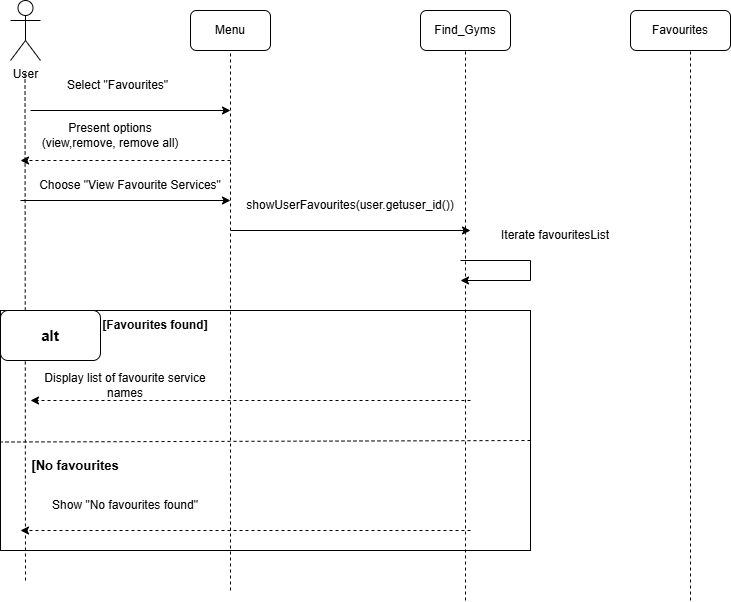

The diagram above was exported from draw.io. Its source (the exported page's mxGraphModel, read from the mxfile embedded in the PNG):
<mxGraphModel dx="3037" dy="521" grid="1" gridSize="10" guides="1" tooltips="1" connect="1" arrows="1" fold="1" page="1" pageScale="1" pageWidth="850" pageHeight="1100" math="0" shadow="0">
  <root>
    <mxCell id="0" />
    <mxCell id="1" parent="0" />
    <mxCell id="RYpzuUhJRHO_QIAWk-TS-28" value="" style="rounded=0;whiteSpace=wrap;html=1;" parent="1" vertex="1">
      <mxGeometry x="-2450" y="360" width="530" height="240" as="geometry" />
    </mxCell>
    <mxCell id="RYpzuUhJRHO_QIAWk-TS-1" value="User" style="shape=umlActor;verticalLabelPosition=bottom;verticalAlign=top;html=1;outlineConnect=0;" parent="1" vertex="1">
      <mxGeometry x="-2440" y="50" width="30" height="60" as="geometry" />
    </mxCell>
    <mxCell id="RYpzuUhJRHO_QIAWk-TS-2" value="" style="endArrow=none;dashed=1;html=1;rounded=0;" parent="1" edge="1">
      <mxGeometry width="50" height="50" relative="1" as="geometry">
        <mxPoint x="-2425" y="630" as="sourcePoint" />
        <mxPoint x="-2425.5" y="120" as="targetPoint" />
      </mxGeometry>
    </mxCell>
    <mxCell id="RYpzuUhJRHO_QIAWk-TS-12" value="Menu" style="rounded=1;whiteSpace=wrap;html=1;" parent="1" vertex="1">
      <mxGeometry x="-2260" y="60" width="80" height="40" as="geometry" />
    </mxCell>
    <mxCell id="RYpzuUhJRHO_QIAWk-TS-13" value="" style="endArrow=none;dashed=1;html=1;rounded=0;" parent="1" edge="1">
      <mxGeometry width="50" height="50" relative="1" as="geometry">
        <mxPoint x="-2220" y="640" as="sourcePoint" />
        <mxPoint x="-2220" y="100" as="targetPoint" />
      </mxGeometry>
    </mxCell>
    <mxCell id="RYpzuUhJRHO_QIAWk-TS-14" value="" style="endArrow=classic;html=1;rounded=0;" parent="1" edge="1">
      <mxGeometry width="50" height="50" relative="1" as="geometry">
        <mxPoint x="-2420" y="160" as="sourcePoint" />
        <mxPoint x="-2220" y="160" as="targetPoint" />
      </mxGeometry>
    </mxCell>
    <mxCell id="RYpzuUhJRHO_QIAWk-TS-19" value="" style="endArrow=classic;html=1;rounded=0;" parent="1" edge="1">
      <mxGeometry width="50" height="50" relative="1" as="geometry">
        <mxPoint x="-2350" y="160" as="sourcePoint" />
        <mxPoint x="-2350" y="160" as="targetPoint" />
      </mxGeometry>
    </mxCell>
    <mxCell id="RYpzuUhJRHO_QIAWk-TS-20" value="" style="endArrow=classic;html=1;rounded=0;dashed=1;" parent="1" edge="1">
      <mxGeometry width="50" height="50" relative="1" as="geometry">
        <mxPoint x="-2220" y="210" as="sourcePoint" />
        <mxPoint x="-2430" y="210" as="targetPoint" />
      </mxGeometry>
    </mxCell>
    <mxCell id="RYpzuUhJRHO_QIAWk-TS-21" value="Present options (view,remove, remove all)" style="text;html=1;align=center;verticalAlign=middle;whiteSpace=wrap;rounded=0;" parent="1" vertex="1">
      <mxGeometry x="-2410" y="170" width="140" height="30" as="geometry" />
    </mxCell>
    <mxCell id="RYpzuUhJRHO_QIAWk-TS-22" value="Select &quot;Favourites&quot;" style="text;html=1;align=center;verticalAlign=middle;whiteSpace=wrap;rounded=0;" parent="1" vertex="1">
      <mxGeometry x="-2385" y="120" width="105" height="30" as="geometry" />
    </mxCell>
    <mxCell id="RYpzuUhJRHO_QIAWk-TS-23" value="" style="endArrow=classic;html=1;rounded=0;" parent="1" edge="1">
      <mxGeometry width="50" height="50" relative="1" as="geometry">
        <mxPoint x="-2430" y="250" as="sourcePoint" />
        <mxPoint x="-2220" y="250" as="targetPoint" />
      </mxGeometry>
    </mxCell>
    <mxCell id="RYpzuUhJRHO_QIAWk-TS-24" value="Choose &quot;View Favourite Services&quot;" style="text;html=1;align=center;verticalAlign=middle;whiteSpace=wrap;rounded=0;" parent="1" vertex="1">
      <mxGeometry x="-2415" y="220" width="190" height="30" as="geometry" />
    </mxCell>
    <mxCell id="RYpzuUhJRHO_QIAWk-TS-25" value="Find_Gyms" style="rounded=1;whiteSpace=wrap;html=1;" parent="1" vertex="1">
      <mxGeometry x="-2030" y="60" width="90" height="40" as="geometry" />
    </mxCell>
    <mxCell id="RYpzuUhJRHO_QIAWk-TS-26" value="" style="endArrow=none;dashed=1;html=1;rounded=0;entryX=0.5;entryY=1;entryDx=0;entryDy=0;" parent="1" target="RYpzuUhJRHO_QIAWk-TS-25" edge="1">
      <mxGeometry width="50" height="50" relative="1" as="geometry">
        <mxPoint x="-1985" y="650" as="sourcePoint" />
        <mxPoint x="-1980" y="130" as="targetPoint" />
      </mxGeometry>
    </mxCell>
    <mxCell id="RYpzuUhJRHO_QIAWk-TS-29" value="&lt;b&gt;&lt;font style=&quot;font-size: 15px;&quot;&gt;alt&lt;/font&gt;&lt;/b&gt;" style="rounded=1;whiteSpace=wrap;html=1;" parent="1" vertex="1">
      <mxGeometry x="-2450" y="360" width="100" height="50" as="geometry" />
    </mxCell>
    <mxCell id="RYpzuUhJRHO_QIAWk-TS-30" value="" style="endArrow=classic;html=1;rounded=0;" parent="1" edge="1">
      <mxGeometry width="50" height="50" relative="1" as="geometry">
        <mxPoint x="-2220" y="280" as="sourcePoint" />
        <mxPoint x="-1980" y="280" as="targetPoint" />
      </mxGeometry>
    </mxCell>
    <mxCell id="RYpzuUhJRHO_QIAWk-TS-32" value="showUserFavourites(user.getuser_id())" style="text;html=1;align=center;verticalAlign=middle;whiteSpace=wrap;rounded=0;" parent="1" vertex="1">
      <mxGeometry x="-2200" y="240" width="200" height="30" as="geometry" />
    </mxCell>
    <mxCell id="RYpzuUhJRHO_QIAWk-TS-34" value="Display list of favourite service names" style="text;html=1;align=center;verticalAlign=middle;whiteSpace=wrap;rounded=0;" parent="1" vertex="1">
      <mxGeometry x="-2425" y="420" width="200" height="30" as="geometry" />
    </mxCell>
    <mxCell id="RYpzuUhJRHO_QIAWk-TS-36" value="" style="endArrow=classic;html=1;rounded=0;dashed=1;" parent="1" edge="1">
      <mxGeometry width="50" height="50" relative="1" as="geometry">
        <mxPoint x="-1980" y="580" as="sourcePoint" />
        <mxPoint x="-2430" y="580" as="targetPoint" />
      </mxGeometry>
    </mxCell>
    <mxCell id="RYpzuUhJRHO_QIAWk-TS-37" value="Show &quot;No favourites found&quot;" style="text;html=1;align=center;verticalAlign=middle;whiteSpace=wrap;rounded=0;" parent="1" vertex="1">
      <mxGeometry x="-2420" y="540" width="190" height="30" as="geometry" />
    </mxCell>
    <mxCell id="RYpzuUhJRHO_QIAWk-TS-38" value="&lt;b&gt;&lt;font&gt;[Favourites found]&lt;/font&gt;&lt;/b&gt;" style="text;html=1;align=center;verticalAlign=middle;whiteSpace=wrap;rounded=0;" parent="1" vertex="1">
      <mxGeometry x="-2350" y="360" width="110" height="30" as="geometry" />
    </mxCell>
    <mxCell id="RYpzuUhJRHO_QIAWk-TS-44" value="" style="endArrow=classic;html=1;rounded=0;dashed=1;" parent="1" edge="1">
      <mxGeometry width="50" height="50" relative="1" as="geometry">
        <mxPoint x="-1980" y="450" as="sourcePoint" />
        <mxPoint x="-2420" y="450" as="targetPoint" />
      </mxGeometry>
    </mxCell>
    <mxCell id="RYpzuUhJRHO_QIAWk-TS-45" value="&lt;b&gt;&lt;font style=&quot;font-size: 13px;&quot;&gt;[No favourites&lt;/font&gt;&lt;/b&gt;" style="text;html=1;align=center;verticalAlign=middle;whiteSpace=wrap;rounded=0;" parent="1" vertex="1">
      <mxGeometry x="-2420" y="500" width="90" height="30" as="geometry" />
    </mxCell>
    <mxCell id="RYpzuUhJRHO_QIAWk-TS-58" value="Favourites" style="rounded=1;whiteSpace=wrap;html=1;" parent="1" vertex="1">
      <mxGeometry x="-1820" y="60" width="100" height="40" as="geometry" />
    </mxCell>
    <mxCell id="RYpzuUhJRHO_QIAWk-TS-59" value="" style="endArrow=none;dashed=1;html=1;rounded=0;" parent="1" edge="1">
      <mxGeometry width="50" height="50" relative="1" as="geometry">
        <mxPoint x="-1760" y="650" as="sourcePoint" />
        <mxPoint x="-1760" y="100" as="targetPoint" />
      </mxGeometry>
    </mxCell>
    <mxCell id="RYpzuUhJRHO_QIAWk-TS-60" value="" style="endArrow=none;html=1;rounded=0;" parent="1" edge="1">
      <mxGeometry width="50" height="50" relative="1" as="geometry">
        <mxPoint x="-1990" y="310" as="sourcePoint" />
        <mxPoint x="-1920" y="310" as="targetPoint" />
      </mxGeometry>
    </mxCell>
    <mxCell id="RYpzuUhJRHO_QIAWk-TS-61" value="" style="endArrow=none;html=1;rounded=0;" parent="1" edge="1">
      <mxGeometry width="50" height="50" relative="1" as="geometry">
        <mxPoint x="-1920" y="310" as="sourcePoint" />
        <mxPoint x="-1920" y="330" as="targetPoint" />
      </mxGeometry>
    </mxCell>
    <mxCell id="RYpzuUhJRHO_QIAWk-TS-62" value="" style="endArrow=classic;html=1;rounded=0;" parent="1" edge="1">
      <mxGeometry width="50" height="50" relative="1" as="geometry">
        <mxPoint x="-1920" y="330" as="sourcePoint" />
        <mxPoint x="-1990" y="330" as="targetPoint" />
      </mxGeometry>
    </mxCell>
    <mxCell id="RYpzuUhJRHO_QIAWk-TS-63" value="Iterate favouritesList" style="text;html=1;align=center;verticalAlign=middle;whiteSpace=wrap;rounded=0;" parent="1" vertex="1">
      <mxGeometry x="-1960" y="270" width="130" height="30" as="geometry" />
    </mxCell>
    <mxCell id="RYpzuUhJRHO_QIAWk-TS-64" value="" style="endArrow=none;dashed=1;html=1;rounded=0;entryX=0.002;entryY=0.548;entryDx=0;entryDy=0;entryPerimeter=0;" parent="1" target="RYpzuUhJRHO_QIAWk-TS-28" edge="1">
      <mxGeometry width="50" height="50" relative="1" as="geometry">
        <mxPoint x="-1920" y="490" as="sourcePoint" />
        <mxPoint x="-1870" y="440" as="targetPoint" />
      </mxGeometry>
    </mxCell>
  </root>
</mxGraphModel>